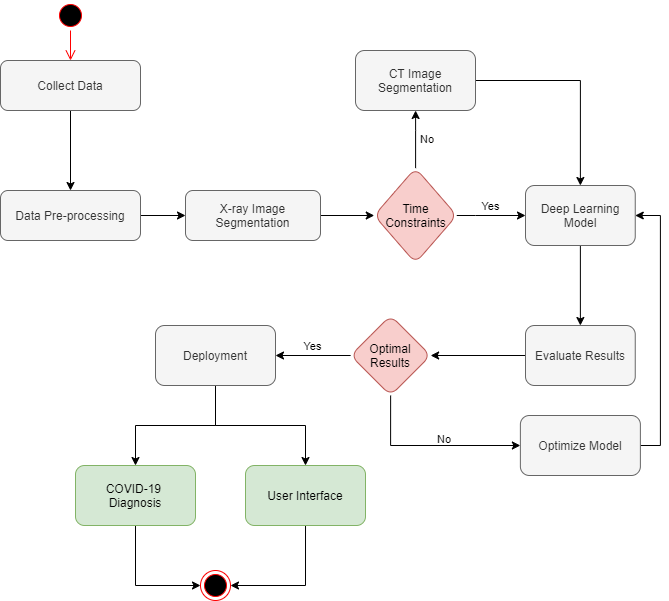

The diagram above was exported from draw.io. Its source (the exported page's mxGraphModel, read from the mxfile embedded in the PNG):
<mxGraphModel dx="672" dy="824" grid="1" gridSize="10" guides="1" tooltips="1" connect="1" arrows="1" fold="1" page="1" pageScale="1" pageWidth="827" pageHeight="1169" math="0" shadow="0">
  <root>
    <mxCell id="WIyWlLk6GJQsqaUBKTNV-0" />
    <mxCell id="WIyWlLk6GJQsqaUBKTNV-1" parent="WIyWlLk6GJQsqaUBKTNV-0" />
    <mxCell id="DdZXaoa1gSjqryNhNyjL-1" value="" style="ellipse;html=1;shape=startState;fillColor=#000000;strokeColor=#ff0000;" vertex="1" parent="WIyWlLk6GJQsqaUBKTNV-1">
      <mxGeometry x="130" y="110" width="30" height="30" as="geometry" />
    </mxCell>
    <mxCell id="DdZXaoa1gSjqryNhNyjL-2" value="" style="edgeStyle=orthogonalEdgeStyle;html=1;verticalAlign=bottom;endArrow=open;endSize=8;strokeColor=#ff0000;" edge="1" source="DdZXaoa1gSjqryNhNyjL-1" parent="WIyWlLk6GJQsqaUBKTNV-1">
      <mxGeometry relative="1" as="geometry">
        <mxPoint x="145" y="170" as="targetPoint" />
      </mxGeometry>
    </mxCell>
    <mxCell id="DdZXaoa1gSjqryNhNyjL-6" value="" style="edgeStyle=orthogonalEdgeStyle;rounded=0;orthogonalLoop=1;jettySize=auto;html=1;" edge="1" parent="WIyWlLk6GJQsqaUBKTNV-1" source="DdZXaoa1gSjqryNhNyjL-3" target="DdZXaoa1gSjqryNhNyjL-5">
      <mxGeometry relative="1" as="geometry" />
    </mxCell>
    <mxCell id="DdZXaoa1gSjqryNhNyjL-3" value="Collect Data" style="shape=rect;html=1;rounded=1;whiteSpace=wrap;align=center;fillColor=#f5f5f5;strokeColor=#666666;fontColor=#333333;" vertex="1" parent="WIyWlLk6GJQsqaUBKTNV-1">
      <mxGeometry x="75" y="170" width="140" height="50" as="geometry" />
    </mxCell>
    <mxCell id="DdZXaoa1gSjqryNhNyjL-9" value="" style="edgeStyle=orthogonalEdgeStyle;rounded=0;orthogonalLoop=1;jettySize=auto;html=1;entryX=0;entryY=0.5;entryDx=0;entryDy=0;" edge="1" parent="WIyWlLk6GJQsqaUBKTNV-1" source="DdZXaoa1gSjqryNhNyjL-5" target="DdZXaoa1gSjqryNhNyjL-8">
      <mxGeometry relative="1" as="geometry" />
    </mxCell>
    <mxCell id="DdZXaoa1gSjqryNhNyjL-5" value="Data Pre-processing" style="shape=rect;html=1;rounded=1;whiteSpace=wrap;align=center;fillColor=#f5f5f5;strokeColor=#666666;fontColor=#333333;" vertex="1" parent="WIyWlLk6GJQsqaUBKTNV-1">
      <mxGeometry x="75" y="300" width="140" height="50" as="geometry" />
    </mxCell>
    <mxCell id="DdZXaoa1gSjqryNhNyjL-13" value="" style="edgeStyle=orthogonalEdgeStyle;rounded=0;orthogonalLoop=1;jettySize=auto;html=1;" edge="1" parent="WIyWlLk6GJQsqaUBKTNV-1" source="DdZXaoa1gSjqryNhNyjL-8" target="DdZXaoa1gSjqryNhNyjL-12">
      <mxGeometry relative="1" as="geometry" />
    </mxCell>
    <mxCell id="DdZXaoa1gSjqryNhNyjL-8" value="X-ray Image Segmentation" style="shape=rect;html=1;rounded=1;whiteSpace=wrap;align=center;fillColor=#f5f5f5;strokeColor=#666666;fontColor=#333333;" vertex="1" parent="WIyWlLk6GJQsqaUBKTNV-1">
      <mxGeometry x="260" y="300" width="135" height="50" as="geometry" />
    </mxCell>
    <mxCell id="DdZXaoa1gSjqryNhNyjL-15" value="Yes" style="edgeStyle=orthogonalEdgeStyle;rounded=0;orthogonalLoop=1;jettySize=auto;html=1;labelPosition=center;verticalLabelPosition=top;align=center;verticalAlign=bottom;" edge="1" parent="WIyWlLk6GJQsqaUBKTNV-1" source="DdZXaoa1gSjqryNhNyjL-12" target="DdZXaoa1gSjqryNhNyjL-14">
      <mxGeometry relative="1" as="geometry">
        <Array as="points">
          <mxPoint x="550" y="325" />
          <mxPoint x="550" y="325" />
        </Array>
      </mxGeometry>
    </mxCell>
    <mxCell id="DdZXaoa1gSjqryNhNyjL-18" value="&amp;nbsp;No" style="edgeStyle=orthogonalEdgeStyle;rounded=0;orthogonalLoop=1;jettySize=auto;html=1;labelPosition=right;verticalLabelPosition=middle;align=left;verticalAlign=middle;" edge="1" parent="WIyWlLk6GJQsqaUBKTNV-1" source="DdZXaoa1gSjqryNhNyjL-12" target="DdZXaoa1gSjqryNhNyjL-16">
      <mxGeometry relative="1" as="geometry">
        <Array as="points">
          <mxPoint x="490" y="240" />
          <mxPoint x="490" y="240" />
        </Array>
      </mxGeometry>
    </mxCell>
    <mxCell id="DdZXaoa1gSjqryNhNyjL-12" value="Time Constraints" style="rhombus;whiteSpace=wrap;html=1;rounded=1;strokeColor=#b85450;fillColor=#f8cecc;" vertex="1" parent="WIyWlLk6GJQsqaUBKTNV-1">
      <mxGeometry x="448.75" y="277.5" width="82.5" height="95" as="geometry" />
    </mxCell>
    <mxCell id="DdZXaoa1gSjqryNhNyjL-21" value="" style="edgeStyle=orthogonalEdgeStyle;rounded=0;orthogonalLoop=1;jettySize=auto;html=1;" edge="1" parent="WIyWlLk6GJQsqaUBKTNV-1" source="DdZXaoa1gSjqryNhNyjL-14" target="DdZXaoa1gSjqryNhNyjL-20">
      <mxGeometry relative="1" as="geometry" />
    </mxCell>
    <mxCell id="DdZXaoa1gSjqryNhNyjL-14" value="Deep Learning Model" style="whiteSpace=wrap;html=1;rounded=1;strokeColor=#666666;fillColor=#f5f5f5;fontColor=#333333;" vertex="1" parent="WIyWlLk6GJQsqaUBKTNV-1">
      <mxGeometry x="600" y="295" width="109.75" height="60" as="geometry" />
    </mxCell>
    <mxCell id="DdZXaoa1gSjqryNhNyjL-19" style="edgeStyle=orthogonalEdgeStyle;rounded=0;orthogonalLoop=1;jettySize=auto;html=1;entryX=0.5;entryY=0;entryDx=0;entryDy=0;" edge="1" parent="WIyWlLk6GJQsqaUBKTNV-1" source="DdZXaoa1gSjqryNhNyjL-16" target="DdZXaoa1gSjqryNhNyjL-14">
      <mxGeometry relative="1" as="geometry" />
    </mxCell>
    <mxCell id="DdZXaoa1gSjqryNhNyjL-16" value="CT Image Segmentation" style="whiteSpace=wrap;html=1;rounded=1;strokeColor=#666666;fillColor=#f5f5f5;fontColor=#333333;" vertex="1" parent="WIyWlLk6GJQsqaUBKTNV-1">
      <mxGeometry x="430" y="160" width="120" height="60" as="geometry" />
    </mxCell>
    <mxCell id="DdZXaoa1gSjqryNhNyjL-23" value="" style="edgeStyle=orthogonalEdgeStyle;rounded=0;orthogonalLoop=1;jettySize=auto;html=1;" edge="1" parent="WIyWlLk6GJQsqaUBKTNV-1" source="DdZXaoa1gSjqryNhNyjL-20" target="DdZXaoa1gSjqryNhNyjL-22">
      <mxGeometry relative="1" as="geometry" />
    </mxCell>
    <mxCell id="DdZXaoa1gSjqryNhNyjL-20" value="Evaluate Results" style="whiteSpace=wrap;html=1;rounded=1;strokeColor=#666666;fillColor=#f5f5f5;fontColor=#333333;" vertex="1" parent="WIyWlLk6GJQsqaUBKTNV-1">
      <mxGeometry x="600" y="435" width="109.75" height="60" as="geometry" />
    </mxCell>
    <mxCell id="DdZXaoa1gSjqryNhNyjL-34" style="edgeStyle=orthogonalEdgeStyle;rounded=0;orthogonalLoop=1;jettySize=auto;html=1;exitX=0.5;exitY=1;exitDx=0;exitDy=0;entryX=0;entryY=0.5;entryDx=0;entryDy=0;" edge="1" parent="WIyWlLk6GJQsqaUBKTNV-1" source="DdZXaoa1gSjqryNhNyjL-22" target="DdZXaoa1gSjqryNhNyjL-25">
      <mxGeometry relative="1" as="geometry" />
    </mxCell>
    <mxCell id="DdZXaoa1gSjqryNhNyjL-41" value="Yes" style="edgeStyle=orthogonalEdgeStyle;rounded=0;orthogonalLoop=1;jettySize=auto;html=1;labelPosition=center;verticalLabelPosition=top;align=center;verticalAlign=bottom;" edge="1" parent="WIyWlLk6GJQsqaUBKTNV-1" source="DdZXaoa1gSjqryNhNyjL-22" target="DdZXaoa1gSjqryNhNyjL-40">
      <mxGeometry relative="1" as="geometry" />
    </mxCell>
    <mxCell id="DdZXaoa1gSjqryNhNyjL-22" value="Optimal Results" style="rhombus;whiteSpace=wrap;html=1;rounded=1;strokeColor=#b85450;fillColor=#f8cecc;" vertex="1" parent="WIyWlLk6GJQsqaUBKTNV-1">
      <mxGeometry x="425.125" y="425" width="80" height="80" as="geometry" />
    </mxCell>
    <mxCell id="DdZXaoa1gSjqryNhNyjL-39" style="edgeStyle=orthogonalEdgeStyle;rounded=0;orthogonalLoop=1;jettySize=auto;html=1;exitX=1;exitY=0.5;exitDx=0;exitDy=0;entryX=1;entryY=0.5;entryDx=0;entryDy=0;" edge="1" parent="WIyWlLk6GJQsqaUBKTNV-1" source="DdZXaoa1gSjqryNhNyjL-25" target="DdZXaoa1gSjqryNhNyjL-14">
      <mxGeometry relative="1" as="geometry" />
    </mxCell>
    <mxCell id="DdZXaoa1gSjqryNhNyjL-25" value="Optimize Model" style="whiteSpace=wrap;html=1;rounded=1;strokeColor=#666666;fillColor=#f5f5f5;fontColor=#333333;" vertex="1" parent="WIyWlLk6GJQsqaUBKTNV-1">
      <mxGeometry x="594.875" y="525" width="120" height="60" as="geometry" />
    </mxCell>
    <mxCell id="DdZXaoa1gSjqryNhNyjL-37" value="&lt;span style=&quot;color: rgb(0 , 0 , 0) ; font-family: &amp;#34;helvetica&amp;#34; ; font-size: 11px ; font-style: normal ; font-weight: 400 ; letter-spacing: normal ; text-align: center ; text-indent: 0px ; text-transform: none ; word-spacing: 0px ; background-color: rgb(255 , 255 , 255) ; display: inline ; float: none&quot;&gt;No&lt;/span&gt;" style="text;whiteSpace=wrap;html=1;" vertex="1" parent="WIyWlLk6GJQsqaUBKTNV-1">
      <mxGeometry x="510" y="535" width="40" height="20" as="geometry" />
    </mxCell>
    <mxCell id="DdZXaoa1gSjqryNhNyjL-43" value="" style="edgeStyle=orthogonalEdgeStyle;rounded=0;orthogonalLoop=1;jettySize=auto;html=1;" edge="1" parent="WIyWlLk6GJQsqaUBKTNV-1" source="DdZXaoa1gSjqryNhNyjL-40" target="DdZXaoa1gSjqryNhNyjL-42">
      <mxGeometry relative="1" as="geometry" />
    </mxCell>
    <mxCell id="DdZXaoa1gSjqryNhNyjL-45" style="edgeStyle=orthogonalEdgeStyle;rounded=0;orthogonalLoop=1;jettySize=auto;html=1;exitX=0.5;exitY=1;exitDx=0;exitDy=0;" edge="1" parent="WIyWlLk6GJQsqaUBKTNV-1" source="DdZXaoa1gSjqryNhNyjL-40" target="DdZXaoa1gSjqryNhNyjL-44">
      <mxGeometry relative="1" as="geometry" />
    </mxCell>
    <mxCell id="DdZXaoa1gSjqryNhNyjL-40" value="Deployment" style="whiteSpace=wrap;html=1;rounded=1;strokeColor=#666666;fillColor=#f5f5f5;fontColor=#333333;" vertex="1" parent="WIyWlLk6GJQsqaUBKTNV-1">
      <mxGeometry x="230.005" y="435" width="120" height="60" as="geometry" />
    </mxCell>
    <mxCell id="DdZXaoa1gSjqryNhNyjL-48" style="edgeStyle=orthogonalEdgeStyle;rounded=0;orthogonalLoop=1;jettySize=auto;html=1;exitX=0.5;exitY=1;exitDx=0;exitDy=0;entryX=0;entryY=0.5;entryDx=0;entryDy=0;" edge="1" parent="WIyWlLk6GJQsqaUBKTNV-1" source="DdZXaoa1gSjqryNhNyjL-42" target="DdZXaoa1gSjqryNhNyjL-47">
      <mxGeometry relative="1" as="geometry" />
    </mxCell>
    <mxCell id="DdZXaoa1gSjqryNhNyjL-42" value="COVID-19 &lt;br&gt;Diagnosis" style="whiteSpace=wrap;html=1;rounded=1;strokeColor=#82b366;fillColor=#d5e8d4;" vertex="1" parent="WIyWlLk6GJQsqaUBKTNV-1">
      <mxGeometry x="150.005" y="575" width="120" height="60" as="geometry" />
    </mxCell>
    <mxCell id="DdZXaoa1gSjqryNhNyjL-49" style="edgeStyle=orthogonalEdgeStyle;rounded=0;orthogonalLoop=1;jettySize=auto;html=1;exitX=0.5;exitY=1;exitDx=0;exitDy=0;entryX=1;entryY=0.5;entryDx=0;entryDy=0;" edge="1" parent="WIyWlLk6GJQsqaUBKTNV-1" source="DdZXaoa1gSjqryNhNyjL-44" target="DdZXaoa1gSjqryNhNyjL-47">
      <mxGeometry relative="1" as="geometry" />
    </mxCell>
    <mxCell id="DdZXaoa1gSjqryNhNyjL-44" value="User Interface" style="whiteSpace=wrap;html=1;rounded=1;strokeColor=#82b366;fillColor=#d5e8d4;" vertex="1" parent="WIyWlLk6GJQsqaUBKTNV-1">
      <mxGeometry x="320.005" y="575" width="120" height="60" as="geometry" />
    </mxCell>
    <mxCell id="DdZXaoa1gSjqryNhNyjL-47" value="" style="ellipse;html=1;shape=endState;fillColor=#000000;strokeColor=#ff0000;" vertex="1" parent="WIyWlLk6GJQsqaUBKTNV-1">
      <mxGeometry x="275" y="680" width="30" height="30" as="geometry" />
    </mxCell>
  </root>
</mxGraphModel>